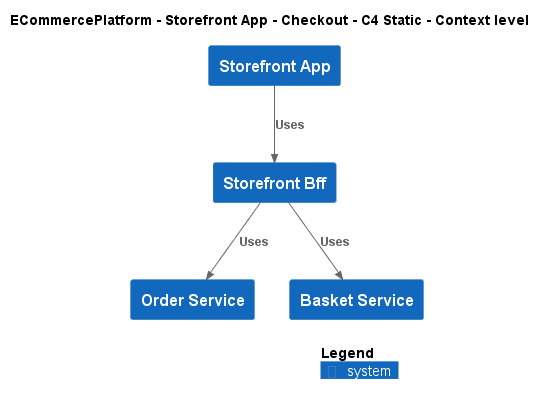

The diagram above was rendered by PlantUML. Its source (embedded in the PNG):
@startuml
!include ..\..\..\..\..\.c4s\C4_Context.puml

AddElementTag("c4interflow:lifecycle:new", $bgColor=green, $fontColor=#ffffff, $borderColor=green, $shadowing="False")
AddElementTag("c4interflow:lifecycle:changed", $bgColor=orange, $fontColor=#ffffff, $borderColor=orange, $shadowing="False")
AddElementTag("c4interflow:lifecycle:removed", $bgColor=red, $fontColor=#ffffff, $borderColor=red, $shadowing="False")

AddRelTag("c4interflow:lifecycle:new", $textColor=green, $lineColor=green)
AddRelTag("c4interflow:lifecycle:changed", $textColor=orange, $lineColor=orange)
AddRelTag("c4interflow:lifecycle:removed", $textColor=red, $lineColor=red)

SHOW_PERSON_PORTRAIT()
LAYOUT_TOP_DOWN()

skinparam linetype polyline

title ECommercePlatform - Storefront App - Checkout - C4 Static - Context level

System(ECommercePlatform.SoftwareSystems.StorefrontApp, "Storefront App", "")
System(ECommercePlatform.SoftwareSystems.StorefrontBff, "Storefront Bff", "")
System(ECommercePlatform.SoftwareSystems.OrderService, "Order Service", "")
System(ECommercePlatform.SoftwareSystems.BasketService, "Basket Service", "")

Rel(ECommercePlatform.SoftwareSystems.StorefrontApp, ECommercePlatform.SoftwareSystems.StorefrontBff, "Uses")
Rel(ECommercePlatform.SoftwareSystems.StorefrontBff, ECommercePlatform.SoftwareSystems.OrderService, "Uses")
Rel(ECommercePlatform.SoftwareSystems.StorefrontBff, ECommercePlatform.SoftwareSystems.BasketService, "Uses")


SHOW_LEGEND()
@enduml